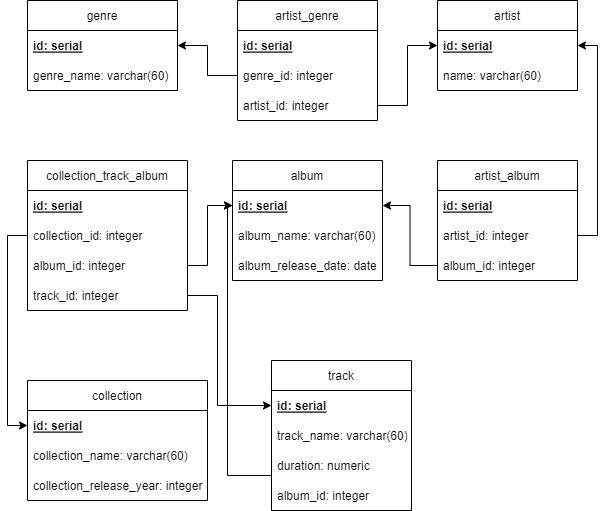

The diagram above was exported from draw.io. Its source (the exported page's mxGraphModel, read from the mxfile embedded in the PNG):
<mxGraphModel dx="781" dy="721" grid="1" gridSize="10" guides="1" tooltips="1" connect="1" arrows="1" fold="1" page="1" pageScale="1" pageWidth="827" pageHeight="1169" math="0" shadow="0">
  <root>
    <mxCell id="0" />
    <mxCell id="1" parent="0" />
    <mxCell id="82zhZB78y4W3INbmCALF-1" value="genre" style="swimlane;fontStyle=0;childLayout=stackLayout;horizontal=1;startSize=30;horizontalStack=0;resizeParent=1;resizeParentMax=0;resizeLast=0;collapsible=1;marginBottom=0;" vertex="1" parent="1">
      <mxGeometry x="30" y="40" width="150" height="90" as="geometry" />
    </mxCell>
    <mxCell id="82zhZB78y4W3INbmCALF-2" value="id: serial" style="text;strokeColor=none;fillColor=none;align=left;verticalAlign=middle;spacingLeft=4;spacingRight=4;overflow=hidden;points=[[0,0.5],[1,0.5]];portConstraint=eastwest;rotatable=0;fontStyle=5" vertex="1" parent="82zhZB78y4W3INbmCALF-1">
      <mxGeometry y="30" width="150" height="30" as="geometry" />
    </mxCell>
    <mxCell id="82zhZB78y4W3INbmCALF-3" value="genre_name: varchar(60)" style="text;strokeColor=none;fillColor=none;align=left;verticalAlign=middle;spacingLeft=4;spacingRight=4;overflow=hidden;points=[[0,0.5],[1,0.5]];portConstraint=eastwest;rotatable=0;" vertex="1" parent="82zhZB78y4W3INbmCALF-1">
      <mxGeometry y="60" width="150" height="30" as="geometry" />
    </mxCell>
    <mxCell id="82zhZB78y4W3INbmCALF-5" value="artist_genre" style="swimlane;fontStyle=0;childLayout=stackLayout;horizontal=1;startSize=30;horizontalStack=0;resizeParent=1;resizeParentMax=0;resizeLast=0;collapsible=1;marginBottom=0;" vertex="1" parent="1">
      <mxGeometry x="240" y="40" width="140" height="120" as="geometry" />
    </mxCell>
    <mxCell id="82zhZB78y4W3INbmCALF-6" value="id: serial" style="text;strokeColor=none;fillColor=none;align=left;verticalAlign=middle;spacingLeft=4;spacingRight=4;overflow=hidden;points=[[0,0.5],[1,0.5]];portConstraint=eastwest;rotatable=0;fontStyle=5" vertex="1" parent="82zhZB78y4W3INbmCALF-5">
      <mxGeometry y="30" width="140" height="30" as="geometry" />
    </mxCell>
    <mxCell id="82zhZB78y4W3INbmCALF-7" value="genre_id: integer" style="text;strokeColor=none;fillColor=none;align=left;verticalAlign=middle;spacingLeft=4;spacingRight=4;overflow=hidden;points=[[0,0.5],[1,0.5]];portConstraint=eastwest;rotatable=0;" vertex="1" parent="82zhZB78y4W3INbmCALF-5">
      <mxGeometry y="60" width="140" height="30" as="geometry" />
    </mxCell>
    <mxCell id="82zhZB78y4W3INbmCALF-8" value="artist_id: integer" style="text;strokeColor=none;fillColor=none;align=left;verticalAlign=middle;spacingLeft=4;spacingRight=4;overflow=hidden;points=[[0,0.5],[1,0.5]];portConstraint=eastwest;rotatable=0;" vertex="1" parent="82zhZB78y4W3INbmCALF-5">
      <mxGeometry y="90" width="140" height="30" as="geometry" />
    </mxCell>
    <mxCell id="82zhZB78y4W3INbmCALF-9" style="edgeStyle=orthogonalEdgeStyle;rounded=0;orthogonalLoop=1;jettySize=auto;html=1;exitX=0;exitY=0.5;exitDx=0;exitDy=0;entryX=1;entryY=0.5;entryDx=0;entryDy=0;" edge="1" parent="1" source="82zhZB78y4W3INbmCALF-7" target="82zhZB78y4W3INbmCALF-2">
      <mxGeometry relative="1" as="geometry" />
    </mxCell>
    <mxCell id="82zhZB78y4W3INbmCALF-10" value="artist" style="swimlane;fontStyle=0;childLayout=stackLayout;horizontal=1;startSize=30;horizontalStack=0;resizeParent=1;resizeParentMax=0;resizeLast=0;collapsible=1;marginBottom=0;" vertex="1" parent="1">
      <mxGeometry x="440" y="40" width="140" height="90" as="geometry" />
    </mxCell>
    <mxCell id="82zhZB78y4W3INbmCALF-11" value="id: serial" style="text;strokeColor=none;fillColor=none;align=left;verticalAlign=middle;spacingLeft=4;spacingRight=4;overflow=hidden;points=[[0,0.5],[1,0.5]];portConstraint=eastwest;rotatable=0;fontStyle=5" vertex="1" parent="82zhZB78y4W3INbmCALF-10">
      <mxGeometry y="30" width="140" height="30" as="geometry" />
    </mxCell>
    <mxCell id="82zhZB78y4W3INbmCALF-12" value="name: varchar(60)" style="text;strokeColor=none;fillColor=none;align=left;verticalAlign=middle;spacingLeft=4;spacingRight=4;overflow=hidden;points=[[0,0.5],[1,0.5]];portConstraint=eastwest;rotatable=0;" vertex="1" parent="82zhZB78y4W3INbmCALF-10">
      <mxGeometry y="60" width="140" height="30" as="geometry" />
    </mxCell>
    <mxCell id="82zhZB78y4W3INbmCALF-14" style="edgeStyle=orthogonalEdgeStyle;rounded=0;orthogonalLoop=1;jettySize=auto;html=1;exitX=1;exitY=0.5;exitDx=0;exitDy=0;entryX=0;entryY=0.5;entryDx=0;entryDy=0;" edge="1" parent="1" source="82zhZB78y4W3INbmCALF-8" target="82zhZB78y4W3INbmCALF-11">
      <mxGeometry relative="1" as="geometry" />
    </mxCell>
    <mxCell id="82zhZB78y4W3INbmCALF-15" value="artist_album" style="swimlane;fontStyle=0;childLayout=stackLayout;horizontal=1;startSize=30;horizontalStack=0;resizeParent=1;resizeParentMax=0;resizeLast=0;collapsible=1;marginBottom=0;" vertex="1" parent="1">
      <mxGeometry x="440" y="200" width="140" height="120" as="geometry" />
    </mxCell>
    <mxCell id="82zhZB78y4W3INbmCALF-16" value="id: serial" style="text;strokeColor=none;fillColor=none;align=left;verticalAlign=middle;spacingLeft=4;spacingRight=4;overflow=hidden;points=[[0,0.5],[1,0.5]];portConstraint=eastwest;rotatable=0;fontStyle=5" vertex="1" parent="82zhZB78y4W3INbmCALF-15">
      <mxGeometry y="30" width="140" height="30" as="geometry" />
    </mxCell>
    <mxCell id="82zhZB78y4W3INbmCALF-17" value="artist_id: integer" style="text;strokeColor=none;fillColor=none;align=left;verticalAlign=middle;spacingLeft=4;spacingRight=4;overflow=hidden;points=[[0,0.5],[1,0.5]];portConstraint=eastwest;rotatable=0;" vertex="1" parent="82zhZB78y4W3INbmCALF-15">
      <mxGeometry y="60" width="140" height="30" as="geometry" />
    </mxCell>
    <mxCell id="82zhZB78y4W3INbmCALF-18" value="album_id: integer" style="text;strokeColor=none;fillColor=none;align=left;verticalAlign=middle;spacingLeft=4;spacingRight=4;overflow=hidden;points=[[0,0.5],[1,0.5]];portConstraint=eastwest;rotatable=0;" vertex="1" parent="82zhZB78y4W3INbmCALF-15">
      <mxGeometry y="90" width="140" height="30" as="geometry" />
    </mxCell>
    <mxCell id="82zhZB78y4W3INbmCALF-19" value="album" style="swimlane;fontStyle=0;childLayout=stackLayout;horizontal=1;startSize=30;horizontalStack=0;resizeParent=1;resizeParentMax=0;resizeLast=0;collapsible=1;marginBottom=0;" vertex="1" parent="1">
      <mxGeometry x="235" y="200" width="150" height="120" as="geometry" />
    </mxCell>
    <mxCell id="82zhZB78y4W3INbmCALF-20" value="id: serial" style="text;strokeColor=none;fillColor=none;align=left;verticalAlign=middle;spacingLeft=4;spacingRight=4;overflow=hidden;points=[[0,0.5],[1,0.5]];portConstraint=eastwest;rotatable=0;fontStyle=5" vertex="1" parent="82zhZB78y4W3INbmCALF-19">
      <mxGeometry y="30" width="150" height="30" as="geometry" />
    </mxCell>
    <mxCell id="82zhZB78y4W3INbmCALF-21" value="album_name: varchar(60)" style="text;strokeColor=none;fillColor=none;align=left;verticalAlign=middle;spacingLeft=4;spacingRight=4;overflow=hidden;points=[[0,0.5],[1,0.5]];portConstraint=eastwest;rotatable=0;" vertex="1" parent="82zhZB78y4W3INbmCALF-19">
      <mxGeometry y="60" width="150" height="30" as="geometry" />
    </mxCell>
    <mxCell id="82zhZB78y4W3INbmCALF-22" value="album_release_date: date" style="text;strokeColor=none;fillColor=none;align=left;verticalAlign=middle;spacingLeft=4;spacingRight=4;overflow=hidden;points=[[0,0.5],[1,0.5]];portConstraint=eastwest;rotatable=0;" vertex="1" parent="82zhZB78y4W3INbmCALF-19">
      <mxGeometry y="90" width="150" height="30" as="geometry" />
    </mxCell>
    <mxCell id="82zhZB78y4W3INbmCALF-23" style="edgeStyle=orthogonalEdgeStyle;rounded=0;orthogonalLoop=1;jettySize=auto;html=1;exitX=1;exitY=0.5;exitDx=0;exitDy=0;entryX=1;entryY=0.5;entryDx=0;entryDy=0;" edge="1" parent="1" source="82zhZB78y4W3INbmCALF-17" target="82zhZB78y4W3INbmCALF-11">
      <mxGeometry relative="1" as="geometry" />
    </mxCell>
    <mxCell id="82zhZB78y4W3INbmCALF-24" style="edgeStyle=orthogonalEdgeStyle;rounded=0;orthogonalLoop=1;jettySize=auto;html=1;exitX=0;exitY=0.5;exitDx=0;exitDy=0;entryX=1;entryY=0.5;entryDx=0;entryDy=0;" edge="1" parent="1" source="82zhZB78y4W3INbmCALF-18" target="82zhZB78y4W3INbmCALF-20">
      <mxGeometry relative="1" as="geometry" />
    </mxCell>
    <mxCell id="82zhZB78y4W3INbmCALF-25" value="collection_track_album" style="swimlane;fontStyle=0;childLayout=stackLayout;horizontal=1;startSize=30;horizontalStack=0;resizeParent=1;resizeParentMax=0;resizeLast=0;collapsible=1;marginBottom=0;" vertex="1" parent="1">
      <mxGeometry x="30" y="200" width="160" height="150" as="geometry" />
    </mxCell>
    <mxCell id="82zhZB78y4W3INbmCALF-26" value="id: serial" style="text;strokeColor=none;fillColor=none;align=left;verticalAlign=middle;spacingLeft=4;spacingRight=4;overflow=hidden;points=[[0,0.5],[1,0.5]];portConstraint=eastwest;rotatable=0;fontStyle=5" vertex="1" parent="82zhZB78y4W3INbmCALF-25">
      <mxGeometry y="30" width="160" height="30" as="geometry" />
    </mxCell>
    <mxCell id="82zhZB78y4W3INbmCALF-27" value="collection_id: integer" style="text;strokeColor=none;fillColor=none;align=left;verticalAlign=middle;spacingLeft=4;spacingRight=4;overflow=hidden;points=[[0,0.5],[1,0.5]];portConstraint=eastwest;rotatable=0;" vertex="1" parent="82zhZB78y4W3INbmCALF-25">
      <mxGeometry y="60" width="160" height="30" as="geometry" />
    </mxCell>
    <mxCell id="82zhZB78y4W3INbmCALF-28" value="album_id: integer" style="text;strokeColor=none;fillColor=none;align=left;verticalAlign=middle;spacingLeft=4;spacingRight=4;overflow=hidden;points=[[0,0.5],[1,0.5]];portConstraint=eastwest;rotatable=0;" vertex="1" parent="82zhZB78y4W3INbmCALF-25">
      <mxGeometry y="90" width="160" height="30" as="geometry" />
    </mxCell>
    <mxCell id="82zhZB78y4W3INbmCALF-29" value="track_id: integer" style="text;strokeColor=none;fillColor=none;align=left;verticalAlign=middle;spacingLeft=4;spacingRight=4;overflow=hidden;points=[[0,0.5],[1,0.5]];portConstraint=eastwest;rotatable=0;" vertex="1" parent="82zhZB78y4W3INbmCALF-25">
      <mxGeometry y="120" width="160" height="30" as="geometry" />
    </mxCell>
    <mxCell id="82zhZB78y4W3INbmCALF-30" value="collection" style="swimlane;fontStyle=0;childLayout=stackLayout;horizontal=1;startSize=30;horizontalStack=0;resizeParent=1;resizeParentMax=0;resizeLast=0;collapsible=1;marginBottom=0;" vertex="1" parent="1">
      <mxGeometry x="30" y="420" width="180" height="120" as="geometry" />
    </mxCell>
    <mxCell id="82zhZB78y4W3INbmCALF-31" value="id: serial" style="text;strokeColor=none;fillColor=none;align=left;verticalAlign=middle;spacingLeft=4;spacingRight=4;overflow=hidden;points=[[0,0.5],[1,0.5]];portConstraint=eastwest;rotatable=0;fontStyle=5" vertex="1" parent="82zhZB78y4W3INbmCALF-30">
      <mxGeometry y="30" width="180" height="30" as="geometry" />
    </mxCell>
    <mxCell id="82zhZB78y4W3INbmCALF-32" value="collection_name: varchar(60)" style="text;strokeColor=none;fillColor=none;align=left;verticalAlign=middle;spacingLeft=4;spacingRight=4;overflow=hidden;points=[[0,0.5],[1,0.5]];portConstraint=eastwest;rotatable=0;" vertex="1" parent="82zhZB78y4W3INbmCALF-30">
      <mxGeometry y="60" width="180" height="30" as="geometry" />
    </mxCell>
    <mxCell id="82zhZB78y4W3INbmCALF-33" value="collection_release_year: integer" style="text;strokeColor=none;fillColor=none;align=left;verticalAlign=middle;spacingLeft=4;spacingRight=4;overflow=hidden;points=[[0,0.5],[1,0.5]];portConstraint=eastwest;rotatable=0;" vertex="1" parent="82zhZB78y4W3INbmCALF-30">
      <mxGeometry y="90" width="180" height="30" as="geometry" />
    </mxCell>
    <mxCell id="82zhZB78y4W3INbmCALF-34" value="track" style="swimlane;fontStyle=0;childLayout=stackLayout;horizontal=1;startSize=30;horizontalStack=0;resizeParent=1;resizeParentMax=0;resizeLast=0;collapsible=1;marginBottom=0;" vertex="1" parent="1">
      <mxGeometry x="274" y="400" width="140" height="150" as="geometry" />
    </mxCell>
    <mxCell id="82zhZB78y4W3INbmCALF-35" value="id: serial" style="text;strokeColor=none;fillColor=none;align=left;verticalAlign=middle;spacingLeft=4;spacingRight=4;overflow=hidden;points=[[0,0.5],[1,0.5]];portConstraint=eastwest;rotatable=0;fontStyle=5" vertex="1" parent="82zhZB78y4W3INbmCALF-34">
      <mxGeometry y="30" width="140" height="30" as="geometry" />
    </mxCell>
    <mxCell id="82zhZB78y4W3INbmCALF-36" value="track_name: varchar(60)" style="text;strokeColor=none;fillColor=none;align=left;verticalAlign=middle;spacingLeft=4;spacingRight=4;overflow=hidden;points=[[0,0.5],[1,0.5]];portConstraint=eastwest;rotatable=0;" vertex="1" parent="82zhZB78y4W3INbmCALF-34">
      <mxGeometry y="60" width="140" height="30" as="geometry" />
    </mxCell>
    <mxCell id="82zhZB78y4W3INbmCALF-37" value="duration: numeric" style="text;strokeColor=none;fillColor=none;align=left;verticalAlign=middle;spacingLeft=4;spacingRight=4;overflow=hidden;points=[[0,0.5],[1,0.5]];portConstraint=eastwest;rotatable=0;" vertex="1" parent="82zhZB78y4W3INbmCALF-34">
      <mxGeometry y="90" width="140" height="30" as="geometry" />
    </mxCell>
    <mxCell id="82zhZB78y4W3INbmCALF-38" value="album_id: integer" style="text;strokeColor=none;fillColor=none;align=left;verticalAlign=middle;spacingLeft=4;spacingRight=4;overflow=hidden;points=[[0,0.5],[1,0.5]];portConstraint=eastwest;rotatable=0;" vertex="1" parent="82zhZB78y4W3INbmCALF-34">
      <mxGeometry y="120" width="140" height="30" as="geometry" />
    </mxCell>
    <mxCell id="82zhZB78y4W3INbmCALF-39" style="edgeStyle=orthogonalEdgeStyle;rounded=0;orthogonalLoop=1;jettySize=auto;html=1;exitX=0;exitY=0.5;exitDx=0;exitDy=0;entryX=0;entryY=0.5;entryDx=0;entryDy=0;" edge="1" parent="1" source="82zhZB78y4W3INbmCALF-27" target="82zhZB78y4W3INbmCALF-31">
      <mxGeometry relative="1" as="geometry" />
    </mxCell>
    <mxCell id="82zhZB78y4W3INbmCALF-42" style="edgeStyle=orthogonalEdgeStyle;rounded=0;orthogonalLoop=1;jettySize=auto;html=1;exitX=0;exitY=0.5;exitDx=0;exitDy=0;entryX=0;entryY=0.5;entryDx=0;entryDy=0;" edge="1" parent="1" source="82zhZB78y4W3INbmCALF-38" target="82zhZB78y4W3INbmCALF-20">
      <mxGeometry relative="1" as="geometry">
        <Array as="points">
          <mxPoint x="274" y="515" />
          <mxPoint x="230" y="515" />
          <mxPoint x="230" y="245" />
        </Array>
      </mxGeometry>
    </mxCell>
    <mxCell id="82zhZB78y4W3INbmCALF-43" style="edgeStyle=orthogonalEdgeStyle;rounded=0;orthogonalLoop=1;jettySize=auto;html=1;exitX=1;exitY=0.5;exitDx=0;exitDy=0;" edge="1" parent="1" source="82zhZB78y4W3INbmCALF-28" target="82zhZB78y4W3INbmCALF-20">
      <mxGeometry relative="1" as="geometry">
        <Array as="points">
          <mxPoint x="210" y="305" />
          <mxPoint x="210" y="245" />
        </Array>
      </mxGeometry>
    </mxCell>
    <mxCell id="82zhZB78y4W3INbmCALF-44" style="edgeStyle=orthogonalEdgeStyle;rounded=0;orthogonalLoop=1;jettySize=auto;html=1;exitX=1;exitY=0.5;exitDx=0;exitDy=0;entryX=0;entryY=0.5;entryDx=0;entryDy=0;" edge="1" parent="1" source="82zhZB78y4W3INbmCALF-29" target="82zhZB78y4W3INbmCALF-35">
      <mxGeometry relative="1" as="geometry">
        <Array as="points">
          <mxPoint x="220" y="335" />
          <mxPoint x="220" y="445" />
        </Array>
      </mxGeometry>
    </mxCell>
  </root>
</mxGraphModel>